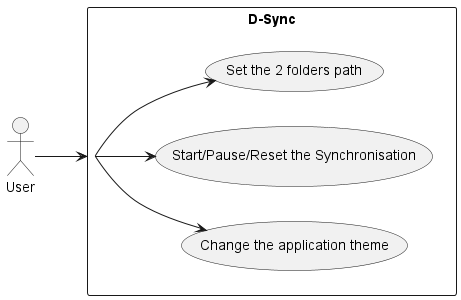

The diagram above was rendered by PlantUML. Its source (embedded in the PNG):
@startuml
left to right direction
actor User
rectangle "D-Sync" as App {
  usecase "Set the 2 folders path" as UC1
  usecase "Start/Pause/Reset the Synchronisation" as UC2
  usecase "Change the application theme" as UC3
}

User --> App

App --> UC1
App --> UC2
App --> UC3 

@enduml